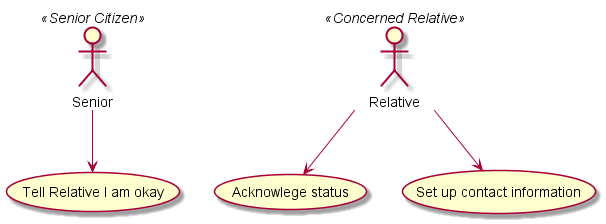

The diagram above was rendered by PlantUML. Its source (embedded in the PNG):
@startuml
:First actor: as Senior
:Second actor: as Relative

Senior <<Senior Citizen>>
Relative <<Concerned Relative>>

Senior --> (Tell Relative I am okay)
Relative --> (Acknowlege status)
Relative --> (Set up contact information)
@enduml